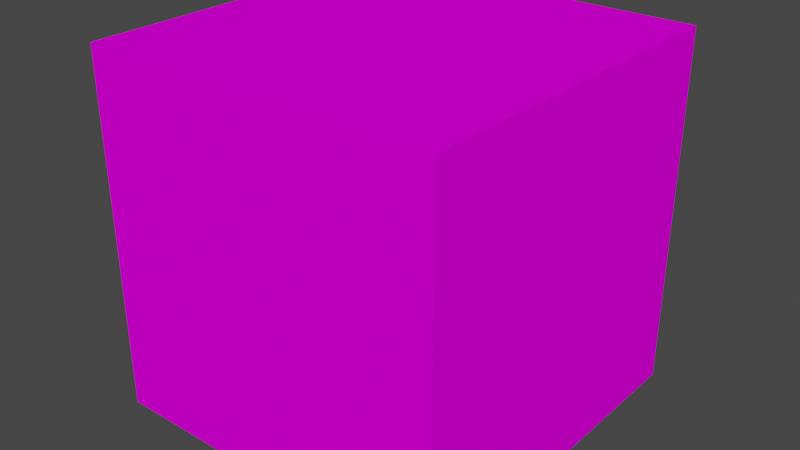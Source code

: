 # Source: rubikscubeproject.blend  (saved by Blender 3.6.13; exported with 4.5.12 LTS)
import bpy
from mathutils import Matrix  # noqa: F401  (used for matrix-valued properties, if any)

bpy.ops.wm.read_factory_settings(use_empty=True)
scene = bpy.context.scene
scene.name = 'Scene'

# ---- collections
col_collection = bpy.data.collections.new('Collection'); scene.collection.children.link(col_collection)

# ---- images (referenced by path relative to the original .blend; pixels are not part of the script)
import os
ASSET_DIR = os.environ.get("B2B_ASSET_DIR", "")  # directory of the original .blend (textures are referenced by path, not embedded)
HERE = os.path.dirname(os.path.abspath(__file__))  # packed textures are extracted next to this script under _unpacked/

def load_image(name, relpath, width, height, colorspace="sRGB"):
    """Load a texture the original file referenced (path relative to the .blend, or extracted next to this script)."""
    p = next((c for c in (os.path.join(HERE, relpath), os.path.join(ASSET_DIR, relpath)) if relpath and os.path.exists(c)), "")
    if p:
        img = bpy.data.images.load(p, check_existing=True)
        img.name = name
    else:  # same state as the original file: an image datablock whose file is absent (Cycles renders it pink)
        img = bpy.data.images.new(name, width, height)
        img.source = "FILE"
        img.filepath = "//" + (relpath or name)
    img.colorspace_settings.name = colorspace
    return img
img_256x256rubikscube_png = load_image('256x256rubikscube.png', 'textures/256x256rubikscube.png', 1024, 1024, 'sRGB')

# ---- materials (node trees are filled in below, after node groups)
mat_material = bpy.data.materials.new('Material')
mat_material.alpha_threshold = 0.0
mat_material.use_transparent_shadow = False
mat_material.roughness = 0.5
mat_material.line_color = (0.0, 0.0, 0.0, 1.0)

# ---- material node trees
mat_material.use_nodes = True; mat_material.node_tree.nodes.clear()
_N = mat_material.node_tree.nodes; _L = mat_material.node_tree.links
n0 = _N.new('ShaderNodeOutputMaterial'); n0.name = 'Material Output'; n0.location = (300, 300)
n1 = _N.new('ShaderNodeBsdfPrincipled'); n1.name = 'Principled BSDF'; n1.location = (10, 300)
n1.distribution = 'GGX'
n1.subsurface_method = 'RANDOM_WALK_SKIN'
n1.inputs[2].default_value = 1.0
n1.inputs[3].default_value = 1.45
n1.inputs[13].default_value = 0.0
n1.inputs[27].default_value = (0.0, 0.0, 0.0, 1.0)
n1.inputs[28].default_value = 1.0
n2 = _N.new('ShaderNodeTexImage'); n2.name = 'Image Texture'; n2.location = (-338, 88)
n2.image = img_256x256rubikscube_png
n2.interpolation = 'Closest'
_L.new(n1.outputs[0], n0.inputs[0])
_L.new(n2.outputs[0], n1.inputs[0])
n0.is_active_output = True

# ---- world
world_world = bpy.data.worlds.new('World'); scene.world = world_world
world_world.use_nodes = True; world_world.node_tree.nodes.clear()
_N = world_world.node_tree.nodes; _L = world_world.node_tree.links
n0 = _N.new('ShaderNodeOutputWorld'); n0.name = 'World Output'; n0.location = (300, 300)
n1 = _N.new('ShaderNodeBackground'); n1.name = 'Background'; n1.location = (10, 300)
n1.inputs[0].default_value = (0.05088, 0.05088, 0.05088, 1.0)
_L.new(n1.outputs[0], n0.inputs[0])
n0.is_active_output = True
world_world.color = (0.05088, 0.05088, 0.05088)
world_world.use_sun_shadow = False
world_world.sun_shadow_jitter_overblur = 0.0

# ---- meshes
me_cube = bpy.data.meshes.new('Cube')
me_cube.from_pydata([(1.0, 1.0, 1.0), (1.0, 1.0, -1.0), (1.0, -1.0, 1.0), (1.0, -1.0, -1.0), (-1.0, 1.0, 1.0), (-1.0, 1.0, -1.0), (-1.0, -1.0, 1.0), (-1.0, -1.0, -1.0)], [], [(0, 4, 6, 2), (3, 2, 6, 7), (7, 6, 4, 5), (5, 1, 3, 7), (1, 0, 2, 3), (5, 4, 0, 1)])
_uv = me_cube.uv_layers.new(name='UVMap')
_uv.uv.foreach_set('vector', [0.6643, 0.7475, 0.3341, 0.7475, 0.3341, 0.4998, 0.6643, 0.4998, 0.3324, 0.5012, 0.3324, 0.7479, 0.003488, 0.7479, 0.003488, 0.5012, 0.3401, 0.7546, 0.3401, 0.9969, 0.6632, 0.9969, 0.6632, 0.7546, 0.3404, 0.2462, 0.6647, 0.2471, 0.6647, 0.00324, 0.3404, 0.002331, 0.6633, 0.2554, 0.6633, 0.5004, 0.3367, 0.5004, 0.3367, 0.2554, 0.6662, 0.5016, 0.6662, 0.7484, 0.9953, 0.7484, 0.9953, 0.5016])
me_cube.materials.append(mat_material)
me_cube.use_mirror_vertex_groups = False
me_cube.update()

# ---- objects
ob_cube = bpy.data.objects.new('Cube', me_cube)

# ---- transforms, parenting, visibility, modifiers, constraints
ob_cube.location = (0.0, 0.0, 0.3289)
ob_cube.scale = (0.2676, 0.2676, 0.2676)
ob_cube.lock_rotations_4d = False
ob_cube.empty_display_type = 'ARROWS'
ob_cube.lineart.crease_threshold = 0.0

# ---- collection membership
col_collection.objects.link(ob_cube)

# ---- scene / render settings (as saved in the file)
scene.frame_start = 1; scene.frame_end = 250; scene.frame_set(1)
scene.render.engine = 'BLENDER_EEVEE_NEXT'
scene.cycles.sampling_pattern = 'TABULATED_SOBOL'
scene.view_settings.view_transform = 'Filmic'
bpy.context.view_layer.update()

# ---- added for rendering (the .blend has no active camera and no usable light): camera, sun
cam_auto = bpy.data.cameras.new('AutoCamera')
cam_auto.lens = 50.0
cam_auto.sensor_width = 36.0
cam_auto.clip_end = 1000.0
ob_auto_camera = bpy.data.objects.new('AutoCamera', cam_auto)
scene.collection.objects.link(ob_auto_camera)
ob_auto_camera.location = (0.857616, -1.02914, 1.01498)
ob_auto_camera.rotation_euler = (1.09748, -7.21219e-08, 0.694738)
scene.camera = ob_auto_camera
light_auto_sun = bpy.data.lights.new('AutoSun', 'SUN')
light_auto_sun.energy = 3.0
light_auto_sun.angle = 0.0523599
ob_auto_sun = bpy.data.objects.new('AutoSun', light_auto_sun)
scene.collection.objects.link(ob_auto_sun)
ob_auto_sun.rotation_euler = (0.872665, 0.174533, 0.523599)
bpy.context.view_layer.update()
